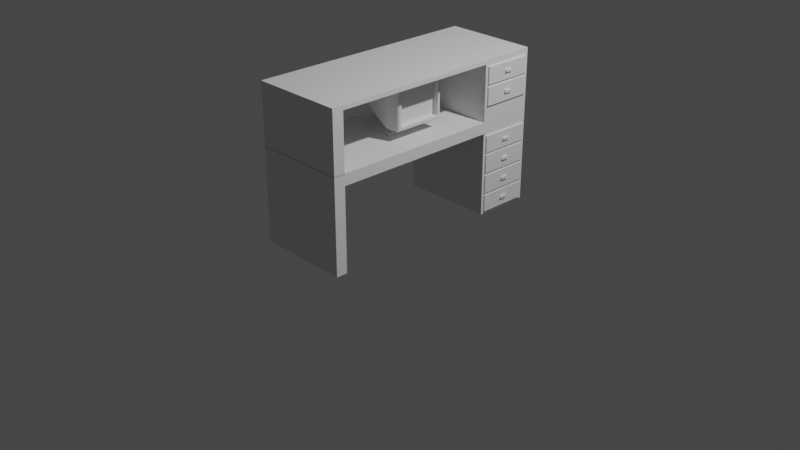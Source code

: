 # Source: Desk.blend  (saved by Blender 2.81.16; exported with 4.5.12 LTS)
import bpy
from mathutils import Matrix  # noqa: F401  (used for matrix-valued properties, if any)

bpy.ops.wm.read_factory_settings(use_empty=True)
scene = bpy.context.scene
scene.name = 'Scene'

# ---- collections
col_collection = bpy.data.collections.new('Collection'); scene.collection.children.link(col_collection)

# ---- world
world_world = bpy.data.worlds.new('World'); scene.world = world_world
world_world.use_nodes = True; world_world.node_tree.nodes.clear()
_N = world_world.node_tree.nodes; _L = world_world.node_tree.links
n0 = _N.new('ShaderNodeOutputWorld'); n0.name = 'World Output'; n0.location = (300, 300)
n1 = _N.new('ShaderNodeBackground'); n1.name = 'Background'; n1.location = (10, 300)
n1.inputs[0].default_value = (0.05088, 0.05088, 0.05088, 1.0)
_L.new(n1.outputs[0], n0.inputs[0])
n0.is_active_output = True
world_world.color = (0.05088, 0.05088, 0.05088)
world_world.use_sun_shadow = False
world_world.sun_shadow_jitter_overblur = 0.0

# ---- cameras
cam_camera = bpy.data.cameras.new('Camera')
cam_camera.clip_end = 100.0
cam_camera.ortho_scale = 7.314

# ---- lights
light_light = bpy.data.lights.new('Light', 'POINT')
light_light.transmission_factor = 0.0
light_light.energy = 1000.0
light_light.shadow_soft_size = 0.1
light_light.shadow_maximum_resolution = 0.006
light_light.use_absolute_resolution = True

# ---- meshes
me_plane = bpy.data.meshes.new('Plane')
me_plane.from_pydata([(-0.5, -1.25, 1.0), (0.5, -1.25, 1.0), (-0.5, 1.275, 1.0), (0.5, 1.275, 1.0), (-0.5, -1.25, 0.0), (0.5, -1.25, 0.0), (-0.5, 1.275, 0.0), (0.5, 1.275, 0.0), (-0.5, -1.13, 0.88), (0.5, -1.13, 0.88), (-0.5, 0.675, 0.88), (0.5, 0.675, 0.88), (-0.5, -1.13, 0.0), (0.5, -1.13, 0.0), (-0.5, 0.675, 0.0), (0.5, 0.675, 0.0), (-0.5, 1.275, 0.8787), (0.5, 1.275, 0.8787), (0.5, 1.245, 0.206), (0.5, 0.705, 0.2062), (0.5, 0.705, 0.2334), (0.5, 1.245, 0.2332), (0.5, 0.705, 0.8804), (0.5, 1.245, 0.8796), (-0.5, 0.705, 0.8804), (-0.5, 1.245, 0.8796), (0.5, 0.705, 0.0), (0.5, 1.245, 0.0), (-0.5, 0.705, 0.0), (-0.5, 1.245, 0.0), (0.5, 1.275, 0.6445), (0.5, 1.275, 0.6717), (0.5, 1.275, 0.4251), (0.5, 1.275, 0.4523), (0.5, 1.275, 0.2058), (0.5, 1.275, 0.2329), (-0.5, 1.275, 0.2329), (-0.5, 1.275, 0.2058), (-0.5, 1.275, 0.4523), (-0.5, 1.275, 0.4251), (-0.5, 1.275, 0.6717), (-0.5, 1.275, 0.6445), (-0.5, 0.675, 0.2064), (-0.5, 0.675, 0.2336), (-0.5, 0.675, 0.4264), (-0.5, 0.675, 0.4536), (-0.5, 0.675, 0.6464), (-0.5, 0.675, 0.6736), (0.5, 0.675, 0.6736), (0.5, 0.675, 0.6464), (0.5, 0.675, 0.4536), (0.5, 0.675, 0.4264), (0.5, 0.675, 0.2336), (0.5, 0.675, 0.2064), (0.5, 1.245, 0.4527), (0.5, 0.705, 0.4532), (0.5, 0.705, 0.426), (0.5, 1.245, 0.4255), (0.5, 1.245, 0.6723), (0.5, 0.705, 0.6729), (0.5, 0.705, 0.6458), (0.5, 1.245, 0.6451), (-0.5, 1.245, 0.6451), (-0.5, 0.705, 0.6458), (-0.5, 0.705, 0.6729), (-0.5, 1.245, 0.6723), (-0.5, 1.245, 0.4255), (-0.5, 0.705, 0.426), (-0.5, 0.705, 0.4532), (-0.5, 1.245, 0.4527), (-0.5, 1.245, 0.206), (-0.5, 0.705, 0.2062), (-0.5, 0.705, 0.2334), (-0.5, 1.245, 0.2332), (-0.5, 1.275, 0.8502), (0.5, 1.275, 0.8502), (0.5, 0.675, 0.8516), (-0.5, 0.675, 0.8516), (0.5, 1.245, 0.8511), (0.5, 0.705, 0.8519), (-0.5, 1.245, 0.8511), (-0.5, 0.705, 0.8519), (0.5, 1.275, 0.02829), (0.5, 0.675, 0.02838), (-0.5, 1.275, 0.02829), (-0.5, 0.675, 0.02838), (0.5, 1.245, 0.02832), (0.5, 0.705, 0.02835), (-0.5, 1.245, 0.02832), (-0.5, 0.705, 0.02835), (0.5165, 1.245, 0.6723), (0.5165, 0.705, 0.6729), (0.5165, 1.245, 0.2332), (0.5165, 0.705, 0.2334), (0.5165, 0.705, 0.6458), (0.5165, 1.245, 0.6451), (0.5165, 0.705, 0.2062), (0.5165, 1.245, 0.206), (0.5165, 1.245, 0.4527), (0.5165, 0.705, 0.4532), (0.5165, 0.705, 0.426), (0.5165, 1.245, 0.4255), (0.5165, 1.245, 0.8511), (0.5165, 0.705, 0.8519), (0.5165, 1.245, 0.02832), (0.5165, 0.705, 0.02835), (0.5165, 1.016, 0.7486), (0.5165, 0.9345, 0.7487), (0.5165, 1.016, 0.7754), (0.5165, 0.9345, 0.7755), (0.5165, 0.9345, 0.5637), (0.5165, 1.015, 0.5636), (0.5165, 1.015, 0.5347), (0.5165, 0.9345, 0.5348), (0.5165, 1.015, 0.3151), (0.5165, 0.9345, 0.3151), (0.5165, 0.9345, 0.344), (0.5165, 1.015, 0.3439), (0.5165, 0.9345, 0.1306), (0.5165, 1.015, 0.1305), (0.5165, 1.015, 0.1039), (0.5165, 0.9345, 0.1039), (0.5322, 1.016, 0.7486), (0.5322, 0.9345, 0.7487), (0.5322, 1.016, 0.7754), (0.5322, 0.9345, 0.7755), (0.5322, 0.9345, 0.5637), (0.5322, 1.015, 0.5636), (0.5322, 1.015, 0.5347), (0.5322, 0.9345, 0.5348), (0.5322, 1.015, 0.3151), (0.5322, 0.9345, 0.3151), (0.5322, 0.9345, 0.344), (0.5322, 1.015, 0.3439), (0.5322, 0.9345, 0.1306), (0.5322, 1.015, 0.1305), (0.5322, 1.015, 0.1039), (0.5322, 0.9345, 0.1039)], [], [(0, 1, 3, 2), (89, 28, 14, 85), (1, 0, 4, 5), (8, 10, 11, 9), (44, 43, 52, 51), (9, 13, 12, 8), (0, 2, 10, 8), (3, 1, 9, 11), (5, 4, 12, 13), (28, 26, 15, 14), (67, 72, 43, 44), (17, 3, 11, 22, 23), (1, 5, 13, 9), (4, 0, 8, 12), (41, 30, 33, 38), (2, 16, 25, 24, 10), (2, 3, 17, 16), (84, 82, 7, 6), (87, 19, 53, 83), (39, 32, 35, 36), (85, 14, 15, 83), (81, 64, 47, 77), (63, 68, 45, 46), (37, 70, 73, 36), (77, 47, 48, 76), (46, 45, 50, 49), (79, 22, 11, 76), (55, 60, 49, 50), (20, 56, 51, 52), (20, 52, 53, 19), (55, 50, 51, 56), (59, 48, 49, 60), (63, 46, 47, 64), (67, 44, 45, 68), (71, 42, 43, 72), (46, 49, 48, 47), (44, 51, 50, 45), (42, 53, 52, 43), (30, 41, 40, 31), (32, 39, 38, 33), (34, 37, 36, 35), (74, 75, 31, 40), (70, 71, 72, 73), (39, 66, 69, 38), (66, 67, 68, 69), (41, 62, 65, 40), (62, 63, 64, 65), (31, 58, 61, 30), (58, 59, 60, 61), (33, 54, 57, 32), (54, 55, 56, 57), (35, 21, 18, 34), (21, 20, 19, 18), (35, 32, 57, 21), (86, 18, 97, 104), (33, 30, 61, 54), (21, 57, 101, 92), (75, 17, 23, 78), (78, 23, 22, 79), (41, 38, 69, 62), (62, 69, 68, 63), (74, 40, 65, 80), (80, 65, 64, 81), (82, 34, 18, 86), (59, 58, 90, 91), (39, 36, 73, 66), (66, 73, 72, 67), (6, 7, 27, 29), (29, 27, 26, 28), (84, 6, 29, 88), (88, 29, 28, 89), (25, 80, 81, 24), (16, 74, 80, 25), (87, 86, 104, 105), (31, 75, 78, 58), (16, 17, 75, 74), (59, 79, 76, 48), (10, 77, 76, 11), (24, 81, 77, 10), (70, 88, 89, 71), (37, 84, 88, 70), (27, 86, 87, 26), (7, 82, 86, 27), (42, 85, 83, 53), (26, 87, 83, 15), (37, 34, 82, 84), (71, 89, 85, 42), (92, 101, 117, 114), (99, 98, 112, 113), (105, 104, 120, 121), (91, 90, 106, 107), (56, 20, 93, 100), (61, 60, 94, 95), (19, 87, 105, 96), (54, 61, 95, 98), (60, 55, 99, 94), (20, 21, 92, 93), (58, 78, 102, 90), (18, 19, 96, 97), (79, 59, 91, 103), (55, 54, 98, 99), (78, 79, 103, 102), (57, 56, 100, 101), (115, 114, 130, 131), (103, 91, 107, 109), (102, 103, 109, 108), (90, 102, 108, 106), (106, 108, 124, 122), (95, 94, 110, 111), (94, 99, 113, 110), (98, 95, 111, 112), (111, 110, 126, 127), (100, 93, 115, 116), (101, 100, 116, 117), (93, 92, 114, 115), (107, 106, 122, 123), (104, 97, 119, 120), (97, 96, 118, 119), (96, 105, 121, 118), (122, 124, 125, 123), (128, 127, 126, 129), (130, 133, 132, 131), (136, 135, 134, 137), (113, 112, 128, 129), (119, 118, 134, 135), (109, 107, 123, 125), (117, 116, 132, 133), (112, 111, 127, 128), (120, 119, 135, 136), (108, 109, 125, 124), (114, 117, 133, 130), (110, 113, 129, 126), (118, 121, 137, 134), (116, 115, 131, 132), (121, 120, 136, 137)])
_uv = me_plane.uv_layers.new(name='UVMap')
_uv.uv.foreach_set('vector', [0.0, 0.0, 1.0, 0.0, 1.0, 1.0, 0.0, 1.0, 0.0, 1.0, 0.0, 1.0, 0.0, 1.0, 0.0, 1.0, 1.0, 0.0, 0.0, 0.0, 0.0, 0.0, 1.0, 0.0, 0.0, 0.0, 0.0, 1.0, 1.0, 1.0, 1.0, 0.0, 0.0, 1.0, 0.0, 1.0, 1.0, 1.0, 1.0, 1.0, 1.0, 0.0, 1.0, 0.0, 0.0, 0.0, 0.0, 0.0, 0.0, 0.0, 0.0, 1.0, 0.0, 1.0, 0.0, 0.0, 1.0, 1.0, 1.0, 0.0, 1.0, 0.0, 1.0, 1.0, 1.0, 0.0, 0.0, 0.0, 0.0, 0.0, 1.0, 0.0, 0.0, 1.0, 1.0, 1.0, 1.0, 1.0, 0.0, 1.0, 0.0, 1.0, 0.0, 1.0, 0.0, 1.0, 0.0, 1.0, 1.0, 1.0, 1.0, 1.0, 1.0, 1.0, 1.0, 1.0, 1.0, 1.0, 1.0, 0.0, 1.0, 0.0, 1.0, 0.0, 1.0, 0.0, 0.0, 0.0, 0.0, 0.0, 0.0, 0.0, 0.0, 0.0, 0.0, 1.0, 1.0, 1.0, 1.0, 1.0, 0.0, 1.0, 0.0, 1.0, 0.0, 1.0, 0.0, 1.0, 0.0, 1.0, 0.0, 1.0, 0.0, 1.0, 1.0, 1.0, 1.0, 1.0, 0.0, 1.0, 0.0, 1.0, 1.0, 1.0, 1.0, 1.0, 0.0, 1.0, 1.0, 1.0, 1.0, 1.0, 1.0, 1.0, 1.0, 1.0, 0.0, 1.0, 1.0, 1.0, 1.0, 1.0, 0.0, 1.0, 0.0, 1.0, 0.0, 1.0, 1.0, 1.0, 1.0, 1.0, 0.0, 1.0, 0.0, 1.0, 0.0, 1.0, 0.0, 1.0, 0.0, 1.0, 0.0, 1.0, 0.0, 1.0, 0.0, 1.0, 0.0, 1.0, 0.0, 1.0, 0.0, 1.0, 0.0, 1.0, 0.0, 1.0, 0.0, 1.0, 1.0, 1.0, 1.0, 1.0, 0.0, 1.0, 0.0, 1.0, 1.0, 1.0, 1.0, 1.0, 1.0, 1.0, 1.0, 1.0, 1.0, 1.0, 1.0, 1.0, 1.0, 1.0, 1.0, 1.0, 1.0, 1.0, 1.0, 1.0, 1.0, 1.0, 1.0, 1.0, 1.0, 1.0, 1.0, 1.0, 1.0, 1.0, 1.0, 1.0, 1.0, 1.0, 1.0, 1.0, 1.0, 1.0, 1.0, 1.0, 1.0, 1.0, 1.0, 1.0, 1.0, 1.0, 1.0, 1.0, 1.0, 1.0, 1.0, 1.0, 0.0, 1.0, 0.0, 1.0, 0.0, 1.0, 0.0, 1.0, 0.0, 1.0, 0.0, 1.0, 0.0, 1.0, 0.0, 1.0, 0.0, 1.0, 0.0, 1.0, 0.0, 1.0, 0.0, 1.0, 0.0, 1.0, 1.0, 1.0, 1.0, 1.0, 0.0, 1.0, 0.0, 1.0, 1.0, 1.0, 1.0, 1.0, 0.0, 1.0, 0.0, 1.0, 1.0, 1.0, 1.0, 1.0, 0.0, 1.0, 1.0, 1.0, 0.0, 1.0, 0.0, 1.0, 1.0, 1.0, 1.0, 1.0, 0.0, 1.0, 0.0, 1.0, 1.0, 1.0, 1.0, 1.0, 0.0, 1.0, 0.0, 1.0, 1.0, 1.0, 0.0, 1.0, 1.0, 1.0, 1.0, 1.0, 0.0, 1.0, 0.0, 1.0, 0.0, 1.0, 0.0, 1.0, 0.0, 1.0, 0.0, 1.0, 0.0, 1.0, 0.0, 1.0, 0.0, 1.0, 0.0, 1.0, 0.0, 1.0, 0.0, 1.0, 0.0, 1.0, 0.0, 1.0, 0.0, 1.0, 0.0, 1.0, 0.0, 1.0, 0.0, 1.0, 0.0, 1.0, 0.0, 1.0, 0.0, 1.0, 1.0, 1.0, 1.0, 1.0, 1.0, 1.0, 1.0, 1.0, 1.0, 1.0, 1.0, 1.0, 1.0, 1.0, 1.0, 1.0, 1.0, 1.0, 1.0, 1.0, 1.0, 1.0, 1.0, 1.0, 1.0, 1.0, 1.0, 1.0, 1.0, 1.0, 1.0, 1.0, 1.0, 1.0, 1.0, 1.0, 1.0, 1.0, 1.0, 1.0, 1.0, 1.0, 1.0, 1.0, 1.0, 1.0, 1.0, 1.0, 1.0, 1.0, 1.0, 1.0, 1.0, 1.0, 1.0, 1.0, 1.0, 1.0, 1.0, 1.0, 1.0, 1.0, 1.0, 1.0, 1.0, 1.0, 1.0, 1.0, 1.0, 1.0, 1.0, 1.0, 1.0, 1.0, 1.0, 1.0, 1.0, 1.0, 1.0, 1.0, 1.0, 1.0, 1.0, 1.0, 1.0, 1.0, 1.0, 1.0, 1.0, 1.0, 1.0, 1.0, 1.0, 1.0, 1.0, 1.0, 0.0, 1.0, 0.0, 1.0, 0.0, 1.0, 0.0, 1.0, 0.0, 1.0, 0.0, 1.0, 0.0, 1.0, 0.0, 1.0, 0.0, 1.0, 0.0, 1.0, 0.0, 1.0, 0.0, 1.0, 0.0, 1.0, 0.0, 1.0, 0.0, 1.0, 0.0, 1.0, 1.0, 1.0, 1.0, 1.0, 1.0, 1.0, 1.0, 1.0, 1.0, 1.0, 1.0, 1.0, 1.0, 1.0, 1.0, 1.0, 0.0, 1.0, 0.0, 1.0, 0.0, 1.0, 0.0, 1.0, 0.0, 1.0, 0.0, 1.0, 0.0, 1.0, 0.0, 1.0, 0.0, 1.0, 1.0, 1.0, 1.0, 1.0, 0.0, 1.0, 0.0, 1.0, 1.0, 1.0, 1.0, 1.0, 0.0, 1.0, 0.0, 1.0, 0.0, 1.0, 0.0, 1.0, 0.0, 1.0, 0.0, 1.0, 0.0, 1.0, 0.0, 1.0, 0.0, 1.0, 0.0, 1.0, 0.0, 1.0, 0.0, 1.0, 0.0, 1.0, 0.0, 1.0, 0.0, 1.0, 0.0, 1.0, 0.0, 1.0, 1.0, 1.0, 1.0, 1.0, 1.0, 1.0, 1.0, 1.0, 1.0, 1.0, 1.0, 1.0, 1.0, 1.0, 1.0, 1.0, 0.0, 1.0, 1.0, 1.0, 1.0, 1.0, 0.0, 1.0, 1.0, 1.0, 1.0, 1.0, 1.0, 1.0, 1.0, 1.0, 0.0, 1.0, 0.0, 1.0, 1.0, 1.0, 1.0, 1.0, 0.0, 1.0, 0.0, 1.0, 0.0, 1.0, 0.0, 1.0, 0.0, 1.0, 0.0, 1.0, 0.0, 1.0, 0.0, 1.0, 0.0, 1.0, 0.0, 1.0, 0.0, 1.0, 0.0, 1.0, 1.0, 1.0, 1.0, 1.0, 1.0, 1.0, 1.0, 1.0, 1.0, 1.0, 1.0, 1.0, 1.0, 1.0, 1.0, 1.0, 0.0, 1.0, 0.0, 1.0, 1.0, 1.0, 1.0, 1.0, 1.0, 1.0, 1.0, 1.0, 1.0, 1.0, 1.0, 1.0, 0.0, 1.0, 1.0, 1.0, 1.0, 1.0, 0.0, 1.0, 0.0, 1.0, 0.0, 1.0, 0.0, 1.0, 0.0, 1.0, 1.0, 1.0, 1.0, 1.0, 1.0, 1.0, 1.0, 1.0, 1.0, 1.0, 1.0, 1.0, 1.0, 1.0, 1.0, 1.0, 1.0, 1.0, 1.0, 1.0, 1.0, 1.0, 1.0, 1.0, 1.0, 1.0, 1.0, 1.0, 1.0, 1.0, 1.0, 1.0, 1.0, 1.0, 1.0, 1.0, 1.0, 1.0, 1.0, 1.0, 1.0, 1.0, 1.0, 1.0, 1.0, 1.0, 1.0, 1.0, 1.0, 1.0, 1.0, 1.0, 1.0, 1.0, 1.0, 1.0, 1.0, 1.0, 1.0, 1.0, 1.0, 1.0, 1.0, 1.0, 1.0, 1.0, 1.0, 1.0, 1.0, 1.0, 1.0, 1.0, 1.0, 1.0, 1.0, 1.0, 1.0, 1.0, 1.0, 1.0, 1.0, 1.0, 1.0, 1.0, 1.0, 1.0, 1.0, 1.0, 1.0, 1.0, 1.0, 1.0, 1.0, 1.0, 1.0, 1.0, 1.0, 1.0, 1.0, 1.0, 1.0, 1.0, 1.0, 1.0, 1.0, 1.0, 1.0, 1.0, 1.0, 1.0, 1.0, 1.0, 1.0, 1.0, 1.0, 1.0, 1.0, 1.0, 1.0, 1.0, 1.0, 1.0, 1.0, 1.0, 1.0, 1.0, 1.0, 1.0, 1.0, 1.0, 1.0, 1.0, 1.0, 1.0, 1.0, 1.0, 1.0, 1.0, 1.0, 1.0, 1.0, 1.0, 1.0, 1.0, 1.0, 1.0, 1.0, 1.0, 1.0, 1.0, 1.0, 1.0, 1.0, 1.0, 1.0, 1.0, 1.0, 1.0, 1.0, 1.0, 1.0, 1.0, 1.0, 1.0, 1.0, 1.0, 1.0, 1.0, 1.0, 1.0, 1.0, 1.0, 1.0, 1.0, 1.0, 1.0, 1.0, 1.0, 1.0, 1.0, 1.0, 1.0, 1.0, 1.0, 1.0, 1.0, 1.0, 1.0, 1.0, 1.0, 1.0, 1.0, 1.0, 1.0, 1.0, 1.0, 1.0, 1.0, 1.0, 1.0, 1.0, 1.0, 1.0, 1.0, 1.0, 1.0, 1.0, 1.0, 1.0, 1.0, 1.0, 1.0, 1.0, 1.0, 1.0, 1.0, 1.0, 1.0, 1.0, 1.0, 1.0, 1.0, 1.0, 1.0, 1.0, 1.0, 1.0, 1.0, 1.0, 1.0, 1.0, 1.0, 1.0, 1.0, 1.0, 1.0, 1.0, 1.0, 1.0, 1.0, 1.0, 1.0, 1.0, 1.0, 1.0, 1.0, 1.0, 1.0, 1.0, 1.0, 1.0, 1.0, 1.0, 1.0, 1.0, 1.0, 1.0, 1.0, 1.0, 1.0, 1.0, 1.0, 1.0, 1.0, 1.0, 1.0, 1.0, 1.0, 1.0, 1.0, 1.0, 1.0, 1.0, 1.0, 1.0, 1.0, 1.0, 1.0, 1.0, 1.0, 1.0, 1.0, 1.0, 1.0, 1.0, 1.0, 1.0, 1.0, 1.0, 1.0, 1.0, 1.0, 1.0, 1.0, 1.0, 1.0, 1.0, 1.0, 1.0, 1.0, 1.0, 1.0, 1.0, 1.0, 1.0, 1.0, 1.0, 1.0, 1.0, 1.0, 1.0, 1.0, 1.0, 1.0, 1.0, 1.0, 1.0, 1.0, 1.0, 1.0, 1.0, 1.0, 1.0, 1.0, 1.0, 1.0, 1.0, 1.0, 1.0, 1.0, 1.0, 1.0, 1.0, 1.0, 1.0, 1.0, 1.0, 1.0, 1.0, 1.0, 1.0, 1.0, 1.0, 1.0, 1.0, 1.0, 1.0, 1.0, 1.0, 1.0, 1.0, 1.0, 1.0, 1.0, 1.0, 1.0, 1.0, 1.0, 1.0, 1.0, 1.0, 1.0, 1.0, 1.0, 1.0, 1.0, 1.0, 1.0, 1.0, 1.0, 1.0, 1.0, 1.0, 1.0, 1.0, 1.0, 1.0, 1.0, 1.0, 1.0, 1.0, 1.0, 1.0, 1.0])
me_plane.use_remesh_preserve_volume = False
me_plane.use_remesh_preserve_attributes = False
me_plane.use_mirror_vertex_groups = False
me_plane.update()
me_cube_001 = bpy.data.meshes.new('Cube.001')
me_cube_001.from_pydata([(-1.0, -0.6, -0.2686), (-1.0, -0.6, 0.6435), (-1.0, 0.6, -0.2686), (-1.0, 0.6, 0.6435), (-0.5554, 0.2189, -0.3956), (-0.5554, -0.2189, -0.3956), (-0.04457, 0.3649, -0.5416), (-0.04457, -0.3649, -0.5416), (-0.5656, 0.2189, -0.9769), (-0.5656, -0.2189, -0.9769), (-0.03435, 0.3649, -0.9765), (-0.03435, -0.3649, -0.9765), (-0.5656, 0.2189, -1.054), (-0.5656, -0.2189, -1.054), (-0.03428, 0.3649, -1.054), (-0.03428, -0.3649, -1.054), (-0.8801, 0.4781, -0.9769), (-0.8801, -0.4781, -0.9769), (0.28, 0.7968, -0.9765), (0.28, -0.7968, -0.9765), (-0.88, 0.4781, -1.054), (-0.88, -0.4781, -1.054), (0.2802, 0.7968, -1.054), (0.2802, -0.7968, -1.054), (1.0, 0.8549, 0.8984), (1.0, 0.8549, -0.5235), (1.0, -0.8549, -0.5235), (1.0, -0.8549, 0.8984), (0.7926, 0.8549, 0.8984), (0.7926, 0.8549, -0.5235), (0.7926, -0.8549, -0.5235), (0.7926, -0.8549, 0.8984), (1.0, -0.9562, -0.6248), (0.9562, -1.0, -0.6686), (0.9562, -1.0, 1.044), (1.0, -0.9562, 0.9997), (1.0, 0.9562, -0.6248), (0.9562, 1.0, -0.6686), (0.9562, 1.0, 1.044), (1.0, 0.9562, 0.9997), (0.354, 0.9869, -0.6555), (0.4478, 1.0, -0.6686), (0.4, 0.9522, -0.6686), (0.373, 0.9614, -0.6609), (0.4478, 1.0, 1.044), (0.354, 0.9869, 1.03), (0.4478, -1.0, -0.6686), (0.354, -0.9869, -0.6555), (0.373, -0.9614, -0.6609), (0.4, -0.9522, -0.6686), (0.354, -0.9869, 1.03), (0.4478, -1.0, 1.044)], [], [(0, 1, 3, 2), (39, 35, 27, 24), (33, 34, 51, 46), (35, 32, 26, 27), (38, 44, 51, 34), (36, 39, 24, 25), (42, 41, 37, 33, 46, 49), (45, 3, 1, 50), (43, 42, 49, 48, 7, 6), (7, 5, 9, 11), (0, 2, 4, 5), (47, 50, 1, 0), (41, 44, 38, 37), (12, 13, 21, 20), (5, 4, 8, 9), (6, 7, 11, 10), (4, 6, 10, 8), (12, 14, 15, 13), (13, 15, 23, 21), (8, 10, 18, 16), (10, 11, 19, 18), (18, 19, 23, 22), (16, 18, 22, 20), (19, 17, 21, 23), (17, 16, 20, 21), (11, 9, 17, 19), (15, 14, 22, 23), (9, 8, 16, 17), (14, 12, 20, 22), (24, 28, 29, 25), (48, 47, 0, 5, 7), (2, 40, 43, 6, 4), (27, 26, 30, 31), (29, 28, 31, 30), (27, 31, 28, 24), (25, 29, 30, 26), (39, 36, 37, 38), (33, 37, 36, 32), (38, 34, 35, 39), (34, 33, 32, 35), (32, 36, 25, 26), (40, 41, 42, 43), (46, 47, 48, 49), (45, 50, 51, 44), (50, 47, 46, 51), (44, 41, 40, 45), (2, 3, 45, 40)])
_uv = me_cube_001.uv_layers.new(name='UVMap')
_uv.uv.foreach_set('vector', [0.375, 0.0, 0.625, 0.0, 0.625, 0.25, 0.375, 0.25, 0.625, 0.5, 0.625, 0.75, 0.625, 0.75, 0.625, 0.5, 0.375, 0.7555, 0.625, 0.7555, 0.625, 0.819, 0.375, 0.819, 0.625, 0.75, 0.375, 0.75, 0.375, 0.75, 0.625, 0.75, 0.6305, 0.5, 0.694, 0.5, 0.694, 0.75, 0.6305, 0.75, 0.375, 0.5, 0.625, 0.5, 0.625, 0.5, 0.375, 0.5, 0.3, 0.506, 0.306, 0.5, 0.3695, 0.5, 0.3695, 0.75, 0.306, 0.75, 0.3, 0.744, 0.7057, 0.5, 0.875, 0.5, 0.875, 0.75, 0.7057, 0.75, 0.3, 0.5, 0.3, 0.506, 0.3, 0.744, 0.3, 0.75, 0.3, 0.75, 0.3, 0.5, 0.375, 0.825, 0.375, 1.0, 0.375, 1.0, 0.375, 0.825, 0.375, 0.0, 0.375, 0.25, 0.375, 0.25, 0.375, 0.0, 0.375, 0.8307, 0.625, 0.8307, 0.625, 1.0, 0.375, 1.0, 0.375, 0.431, 0.625, 0.431, 0.625, 0.4945, 0.375, 0.4945, 0.125, 0.5, 0.125, 0.75, 0.125, 0.75, 0.125, 0.5, 0.375, 0.0, 0.375, 0.25, 0.375, 0.25, 0.375, 0.0, 0.3, 0.5, 0.3, 0.75, 0.3, 0.75, 0.3, 0.5, 0.375, 0.25, 0.375, 0.425, 0.375, 0.425, 0.375, 0.25, 0.125, 0.5, 0.3, 0.5, 0.3, 0.75, 0.125, 0.75, 0.125, 0.75, 0.3, 0.75, 0.3, 0.75, 0.125, 0.75, 0.375, 0.25, 0.375, 0.425, 0.375, 0.425, 0.375, 0.25, 0.3, 0.5, 0.3, 0.75, 0.3, 0.75, 0.3, 0.5, 0.3, 0.5, 0.3, 0.75, 0.3, 0.75, 0.3, 0.5, 0.375, 0.25, 0.375, 0.425, 0.375, 0.425, 0.375, 0.25, 0.375, 0.825, 0.375, 1.0, 0.375, 1.0, 0.375, 0.825, 0.375, 0.0, 0.375, 0.25, 0.375, 0.25, 0.375, 0.0, 0.375, 0.825, 0.375, 1.0, 0.375, 1.0, 0.375, 0.825, 0.3, 0.75, 0.3, 0.5, 0.3, 0.5, 0.3, 0.75, 0.375, 0.0, 0.375, 0.25, 0.375, 0.25, 0.375, 0.0, 0.3, 0.5, 0.125, 0.5, 0.125, 0.5, 0.3, 0.5, 0.625, 0.5, 0.0, 0.0, 0.0, 0.0, 0.375, 0.5, 0.375, 0.825, 0.375, 0.8307, 0.375, 1.0, 0.375, 1.0, 0.375, 0.825, 0.375, 0.25, 0.375, 0.4193, 0.375, 0.425, 0.375, 0.425, 0.375, 0.25, 0.625, 0.75, 0.375, 0.75, 0.0, 0.0, 0.0, 0.0, 0.0, 0.0, 0.0, 0.0, 0.0, 0.0, 0.0, 0.0, 0.625, 0.75, 0.0, 0.0, 0.0, 0.0, 0.625, 0.5, 0.375, 0.5, 0.0, 0.0, 0.0, 0.0, 0.375, 0.75, 0.625, 0.5, 0.375, 0.5, 0.375, 0.4945, 0.625, 0.4945, 0.3695, 0.75, 0.3695, 0.5, 0.375, 0.5, 0.375, 0.75, 0.6305, 0.5, 0.6305, 0.75, 0.625, 0.75, 0.625, 0.5, 0.625, 0.7555, 0.375, 0.7555, 0.375, 0.75, 0.625, 0.75, 0.375, 0.75, 0.375, 0.5, 0.375, 0.5, 0.375, 0.75, 0.375, 0.4193, 0.375, 0.425, 0.375, 0.425, 0.375, 0.425, 0.375, 0.819, 0.3769, 0.825, 0.3761, 0.825, 0.375, 0.825, 0.7057, 0.5, 0.7057, 0.75, 0.694, 0.75, 0.694, 0.5, 0.625, 0.8307, 0.375, 0.8307, 0.375, 0.819, 0.625, 0.819, 0.625, 0.431, 0.375, 0.431, 0.375, 0.4193, 0.625, 0.4193, 0.375, 0.25, 0.625, 0.25, 0.625, 0.4193, 0.375, 0.4193])
me_cube_001.use_remesh_preserve_volume = False
me_cube_001.use_remesh_preserve_attributes = False
me_cube_001.use_mirror_vertex_groups = False
me_cube_001.update()
me_plane_001 = bpy.data.meshes.new('Plane.001')
me_plane_001.from_pydata([(-0.5, -1.25, 0.9261), (0.5, -1.25, 0.9261), (-0.5, 1.275, 0.9261), (0.5, 1.275, 0.9261), (-0.5, -1.25, 0.2825), (0.5, -1.25, 0.2825), (-0.5, -1.13, 0.88), (0.5, -1.13, 0.88), (-0.5, 0.675, 0.88), (0.5, 0.675, 0.88), (-0.5, -1.13, 0.2825), (0.5, -1.13, 0.2825), (-0.5, 1.275, 0.8787), (0.5, 1.275, 0.8787), (0.5, 0.705, 0.8804), (0.5, 1.245, 0.8796), (-0.5, 0.705, 0.8804), (-0.5, 1.245, 0.8796), (0.5, 1.275, 0.6445), (0.5, 1.275, 0.6717), (0.5, 1.275, 0.4523), (-0.5, 1.275, 0.4523), (-0.5, 1.275, 0.6717), (-0.5, 1.275, 0.6445), (-0.5, 1.245, 0.2865), (-0.5, 0.675, 0.4536), (-0.5, 0.675, 0.6464), (-0.5, 0.675, 0.6736), (0.5, 0.675, 0.6736), (0.5, 0.675, 0.6464), (0.5, 0.675, 0.4536), (-0.5, 0.705, 0.287), (0.5, 1.245, 0.4527), (0.5, 0.705, 0.4532), (0.5, 0.675, 0.2874), (-0.5, 0.675, 0.2874), (0.5, 1.245, 0.6723), (0.5, 0.705, 0.6729), (0.5, 0.705, 0.6458), (0.5, 1.245, 0.6451), (-0.5, 1.245, 0.6451), (-0.5, 0.705, 0.6458), (-0.5, 0.705, 0.6729), (-0.5, 1.245, 0.6723), (0.5, 0.705, 0.287), (0.5, 1.245, 0.2865), (-0.5, 0.705, 0.4532), (-0.5, 1.245, 0.4527), (-0.5, 1.275, 0.8502), (0.5, 1.275, 0.8502), (0.5, 0.675, 0.8516), (-0.5, 0.675, 0.8516), (0.5, 1.245, 0.8511), (0.5, 0.705, 0.8519), (-0.5, 1.245, 0.8511), (-0.5, 0.705, 0.8519), (0.5165, 1.245, 0.6723), (0.5165, 0.705, 0.6729), (0.5165, 0.705, 0.6458), (0.5165, 1.245, 0.6451), (0.5165, 1.245, 0.4527), (0.5165, 0.705, 0.4532), (-0.5, 1.275, 0.2861), (0.5, 1.275, 0.2861), (0.5165, 1.245, 0.8511), (0.5165, 0.705, 0.8519), (0.5165, 1.016, 0.7486), (0.5165, 0.9345, 0.7487), (0.5165, 1.016, 0.7754), (0.5165, 0.9345, 0.7755), (0.5165, 0.9345, 0.5637), (0.5165, 1.015, 0.5636), (0.5165, 1.015, 0.5347), (0.5165, 0.9345, 0.5348), (0.5322, 1.016, 0.7486), (0.5322, 0.9345, 0.7487), (0.5322, 1.016, 0.7754), (0.5322, 0.9345, 0.7755), (0.5322, 0.9345, 0.5637), (0.5322, 1.015, 0.5636), (0.5322, 1.015, 0.5347), (0.5322, 0.9345, 0.5348)], [], [(0, 1, 3, 2), (1, 0, 4, 5), (6, 8, 9, 7), (7, 11, 10, 6), (0, 2, 8, 6), (3, 1, 7, 9), (5, 4, 10, 11), (13, 3, 9, 14, 15), (1, 5, 11, 7), (4, 0, 6, 10), (23, 18, 20, 21), (2, 12, 17, 16, 8), (2, 3, 13, 12), (55, 42, 27, 51), (41, 46, 25, 26), (51, 27, 28, 50), (26, 25, 30, 29), (53, 14, 9, 50), (33, 38, 29, 30), (37, 28, 29, 38), (41, 26, 27, 42), (46, 47, 24, 31), (26, 29, 28, 27), (32, 33, 44, 45), (18, 23, 22, 19), (47, 21, 62, 24), (48, 49, 19, 22), (25, 46, 31, 35), (30, 25, 35, 34), (23, 40, 43, 22), (40, 41, 42, 43), (19, 36, 39, 18), (36, 37, 38, 39), (20, 32, 45, 63), (33, 30, 34, 44), (20, 18, 39, 32), (49, 13, 15, 52), (52, 15, 14, 53), (23, 21, 47, 40), (40, 47, 46, 41), (48, 22, 43, 54), (54, 43, 42, 55), (37, 36, 56, 57), (17, 54, 55, 16), (12, 48, 54, 17), (19, 49, 52, 36), (12, 13, 49, 48), (37, 53, 50, 28), (8, 51, 50, 9), (16, 55, 51, 8), (61, 60, 72, 73), (57, 56, 66, 67), (39, 38, 58, 59), (32, 39, 59, 60), (38, 33, 61, 58), (36, 52, 64, 56), (53, 37, 57, 65), (33, 32, 60, 61), (52, 53, 65, 64), (21, 20, 63, 62), (65, 57, 67, 69), (64, 65, 69, 68), (56, 64, 68, 66), (66, 68, 76, 74), (59, 58, 70, 71), (58, 61, 73, 70), (60, 59, 71, 72), (71, 70, 78, 79), (67, 66, 74, 75), (74, 76, 77, 75), (80, 79, 78, 81), (73, 72, 80, 81), (69, 67, 75, 77), (72, 71, 79, 80), (68, 69, 77, 76), (70, 73, 81, 78)])
_uv = me_plane_001.uv_layers.new(name='UVMap')
_uv.uv.foreach_set('vector', [0.0, 0.0, 1.0, 0.0, 1.0, 1.0, 0.0, 1.0, 1.0, 0.0, 0.0, 0.0, 0.0, 0.0, 1.0, 0.0, 0.0, 0.0, 0.0, 1.0, 1.0, 1.0, 1.0, 0.0, 1.0, 0.0, 1.0, 0.0, 0.0, 0.0, 0.0, 0.0, 0.0, 0.0, 0.0, 1.0, 0.0, 1.0, 0.0, 0.0, 1.0, 1.0, 1.0, 0.0, 1.0, 0.0, 1.0, 1.0, 1.0, 0.0, 0.0, 0.0, 0.0, 0.0, 1.0, 0.0, 1.0, 1.0, 1.0, 1.0, 1.0, 1.0, 1.0, 1.0, 1.0, 1.0, 1.0, 0.0, 1.0, 0.0, 1.0, 0.0, 1.0, 0.0, 0.0, 0.0, 0.0, 0.0, 0.0, 0.0, 0.0, 0.0, 0.0, 1.0, 1.0, 1.0, 1.0, 1.0, 0.0, 1.0, 0.0, 1.0, 0.0, 1.0, 0.0, 1.0, 0.0, 1.0, 0.0, 1.0, 0.0, 1.0, 1.0, 1.0, 1.0, 1.0, 0.0, 1.0, 0.0, 1.0, 0.0, 1.0, 0.0, 1.0, 0.0, 1.0, 0.0, 1.0, 0.0, 1.0, 0.0, 1.0, 0.0, 1.0, 0.0, 1.0, 0.0, 1.0, 1.0, 1.0, 1.0, 1.0, 0.0, 1.0, 0.0, 1.0, 1.0, 1.0, 1.0, 1.0, 1.0, 1.0, 1.0, 1.0, 1.0, 1.0, 1.0, 1.0, 1.0, 1.0, 1.0, 1.0, 1.0, 1.0, 1.0, 1.0, 1.0, 1.0, 1.0, 1.0, 1.0, 1.0, 1.0, 1.0, 0.0, 1.0, 0.0, 1.0, 0.0, 1.0, 0.0, 1.0, 0.0, 1.0, 0.0, 1.0, 0.0, 1.0, 0.0, 1.0, 0.0, 1.0, 1.0, 1.0, 1.0, 1.0, 0.0, 1.0, 1.0, 1.0, 1.0, 1.0, 1.0, 1.0, 1.0, 1.0, 1.0, 1.0, 0.0, 1.0, 0.0, 1.0, 1.0, 1.0, 0.0, 1.0, 0.0, 1.0, 0.0, 1.0, 0.0, 1.0, 0.0, 1.0, 1.0, 1.0, 1.0, 1.0, 0.0, 1.0, 0.0, 1.0, 0.0, 1.0, 0.0, 1.0, 0.0, 1.0, 1.0, 1.0, 0.0, 1.0, 0.0, 1.0, 1.0, 1.0, 0.0, 1.0, 0.0, 1.0, 0.0, 1.0, 0.0, 1.0, 0.0, 1.0, 0.0, 1.0, 0.0, 1.0, 0.0, 1.0, 1.0, 1.0, 1.0, 1.0, 1.0, 1.0, 1.0, 1.0, 1.0, 1.0, 1.0, 1.0, 1.0, 1.0, 1.0, 1.0, 1.0, 1.0, 1.0, 1.0, 1.0, 1.0, 1.0, 1.0, 1.0, 1.0, 1.0, 1.0, 1.0, 1.0, 1.0, 1.0, 1.0, 1.0, 1.0, 1.0, 1.0, 1.0, 1.0, 1.0, 1.0, 1.0, 1.0, 1.0, 1.0, 1.0, 1.0, 1.0, 1.0, 1.0, 1.0, 1.0, 1.0, 1.0, 1.0, 1.0, 0.0, 1.0, 0.0, 1.0, 0.0, 1.0, 0.0, 1.0, 0.0, 1.0, 0.0, 1.0, 0.0, 1.0, 0.0, 1.0, 0.0, 1.0, 0.0, 1.0, 0.0, 1.0, 0.0, 1.0, 0.0, 1.0, 0.0, 1.0, 0.0, 1.0, 0.0, 1.0, 1.0, 1.0, 1.0, 1.0, 1.0, 1.0, 1.0, 1.0, 0.0, 1.0, 0.0, 1.0, 0.0, 1.0, 0.0, 1.0, 0.0, 1.0, 0.0, 1.0, 0.0, 1.0, 0.0, 1.0, 1.0, 1.0, 1.0, 1.0, 1.0, 1.0, 1.0, 1.0, 0.0, 1.0, 1.0, 1.0, 1.0, 1.0, 0.0, 1.0, 1.0, 1.0, 1.0, 1.0, 1.0, 1.0, 1.0, 1.0, 0.0, 1.0, 0.0, 1.0, 1.0, 1.0, 1.0, 1.0, 0.0, 1.0, 0.0, 1.0, 0.0, 1.0, 0.0, 1.0, 1.0, 1.0, 1.0, 1.0, 1.0, 1.0, 1.0, 1.0, 1.0, 1.0, 1.0, 1.0, 1.0, 1.0, 1.0, 1.0, 1.0, 1.0, 1.0, 1.0, 1.0, 1.0, 1.0, 1.0, 1.0, 1.0, 1.0, 1.0, 1.0, 1.0, 1.0, 1.0, 1.0, 1.0, 1.0, 1.0, 1.0, 1.0, 1.0, 1.0, 1.0, 1.0, 1.0, 1.0, 1.0, 1.0, 1.0, 1.0, 1.0, 1.0, 1.0, 1.0, 1.0, 1.0, 1.0, 1.0, 1.0, 1.0, 1.0, 1.0, 1.0, 1.0, 1.0, 1.0, 1.0, 1.0, 1.0, 1.0, 1.0, 1.0, 1.0, 1.0, 0.0, 1.0, 1.0, 1.0, 1.0, 1.0, 0.0, 1.0, 1.0, 1.0, 1.0, 1.0, 1.0, 1.0, 1.0, 1.0, 1.0, 1.0, 1.0, 1.0, 1.0, 1.0, 1.0, 1.0, 1.0, 1.0, 1.0, 1.0, 1.0, 1.0, 1.0, 1.0, 1.0, 1.0, 1.0, 1.0, 1.0, 1.0, 1.0, 1.0, 1.0, 1.0, 1.0, 1.0, 1.0, 1.0, 1.0, 1.0, 1.0, 1.0, 1.0, 1.0, 1.0, 1.0, 1.0, 1.0, 1.0, 1.0, 1.0, 1.0, 1.0, 1.0, 1.0, 1.0, 1.0, 1.0, 1.0, 1.0, 1.0, 1.0, 1.0, 1.0, 1.0, 1.0, 1.0, 1.0, 1.0, 1.0, 1.0, 1.0, 1.0, 1.0, 1.0, 1.0, 1.0, 1.0, 1.0, 1.0, 1.0, 1.0, 1.0, 1.0, 1.0, 1.0, 1.0, 1.0, 1.0, 1.0, 1.0, 1.0, 1.0, 1.0, 1.0, 1.0, 1.0, 1.0, 1.0, 1.0, 1.0, 1.0, 1.0, 1.0, 1.0, 1.0, 1.0, 1.0, 1.0, 1.0, 1.0, 1.0, 1.0, 1.0, 1.0, 1.0, 1.0, 1.0, 1.0, 1.0, 1.0, 1.0, 1.0, 1.0, 1.0, 1.0, 1.0, 1.0])
me_plane_001.use_remesh_preserve_volume = False
me_plane_001.use_remesh_preserve_attributes = False
me_plane_001.use_mirror_vertex_groups = False
me_plane_001.update()

# ---- objects
ob_light = bpy.data.objects.new('Light', light_light)
ob_camera = bpy.data.objects.new('Camera', cam_camera)
ob_desk = bpy.data.objects.new('Desk', me_plane)
ob_monitor = bpy.data.objects.new('Monitor', me_cube_001)
ob_topdesk = bpy.data.objects.new('TopDesk', me_plane_001)

# ---- transforms, parenting, visibility, modifiers, constraints
ob_light.location = (4.076, 1.005, 5.904)
ob_light.rotation_euler = (0.6503, 0.05522, 1.866)
ob_light.lock_rotations_4d = False
ob_light.empty_display_type = 'ARROWS'
ob_light.color = (0.0, 0.0, 0.0, 0.0)
ob_light.lineart.crease_threshold = 0.0
ob_camera.location = (7.359, -6.926, 4.958)
ob_camera.rotation_euler = (1.109, 0.0, 0.8149)
ob_camera.lock_rotations_4d = False
ob_camera.empty_display_type = 'ARROWS'
ob_camera.color = (0.0, 0.0, 0.0, 0.0)
ob_camera.display_type = 'WIRE'
ob_camera.lineart.crease_threshold = 0.0
ob_desk.location = (0.0, 0.0, 0.0)
ob_desk.lineart.crease_threshold = 0.0
ob_monitor.location = (0.03553, -0.02709, 1.292)
ob_monitor.scale = (0.2779, 0.2779, 0.2779)
ob_monitor.lineart.crease_threshold = 0.0
ob_topdesk.location = (0.0, 0.0, 0.7138)
ob_topdesk.lineart.crease_threshold = 0.0

# ---- collection membership
col_collection.objects.link(ob_light)
col_collection.objects.link(ob_camera)
col_collection.objects.link(ob_desk)
col_collection.objects.link(ob_monitor)
col_collection.objects.link(ob_topdesk)

# ---- scene / render settings (as saved in the file)
scene.camera = ob_camera
scene.frame_start = 1; scene.frame_end = 250; scene.frame_set(1)
scene.render.engine = 'BLENDER_EEVEE_NEXT'
scene.cycles.use_denoising = False
scene.cycles.samples = 128
scene.cycles.sampling_pattern = 'TABULATED_SOBOL'
scene.cycles.use_adaptive_sampling = False
scene.cycles.use_light_tree = False
scene.view_settings.view_transform = 'Filmic'
bpy.context.view_layer.update()

